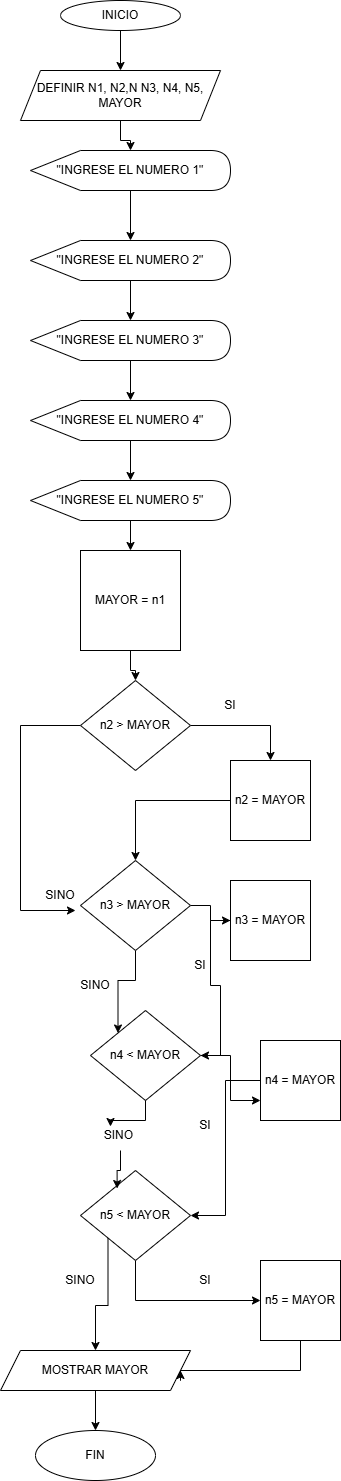

The diagram above was exported from draw.io. Its source (the exported page's mxGraphModel, read from the mxfile embedded in the PNG):
<mxGraphModel dx="774" dy="504" grid="1" gridSize="10" guides="1" tooltips="1" connect="1" arrows="1" fold="1" page="1" pageScale="1" pageWidth="850" pageHeight="1100" math="0" shadow="0">
  <root>
    <mxCell id="0" />
    <mxCell id="1" parent="0" />
    <mxCell id="PCGmMPUOOyWVV6zAjYRo-15" edge="1" parent="1" source="PCGmMPUOOyWVV6zAjYRo-1" style="edgeStyle=orthogonalEdgeStyle;rounded=0;orthogonalLoop=1;jettySize=auto;html=1;entryX=0.5;entryY=0;entryDx=0;entryDy=0;" target="PCGmMPUOOyWVV6zAjYRo-2">
      <mxGeometry relative="1" as="geometry" />
    </mxCell>
    <mxCell id="PCGmMPUOOyWVV6zAjYRo-1" parent="1" style="ellipse;whiteSpace=wrap;html=1;" value="INICIO" vertex="1">
      <mxGeometry height="30" width="120" x="310" y="10" as="geometry" />
    </mxCell>
    <mxCell id="PCGmMPUOOyWVV6zAjYRo-16" edge="1" parent="1" source="PCGmMPUOOyWVV6zAjYRo-2" style="edgeStyle=orthogonalEdgeStyle;rounded=0;orthogonalLoop=1;jettySize=auto;html=1;" target="PCGmMPUOOyWVV6zAjYRo-8" value="">
      <mxGeometry relative="1" as="geometry" />
    </mxCell>
    <mxCell id="PCGmMPUOOyWVV6zAjYRo-2" parent="1" style="shape=parallelogram;perimeter=parallelogramPerimeter;whiteSpace=wrap;html=1;fixedSize=1;" value="DEFINIR N1, N2,N N3, N4, N5, MAYOR" vertex="1">
      <mxGeometry height="50" width="200" x="270" y="80" as="geometry" />
    </mxCell>
    <mxCell id="PCGmMPUOOyWVV6zAjYRo-75" edge="1" parent="1" source="PCGmMPUOOyWVV6zAjYRo-4" style="edgeStyle=orthogonalEdgeStyle;rounded=0;orthogonalLoop=1;jettySize=auto;html=1;" target="PCGmMPUOOyWVV6zAjYRo-74" value="">
      <mxGeometry relative="1" as="geometry" />
    </mxCell>
    <mxCell id="PCGmMPUOOyWVV6zAjYRo-4" parent="1" style="shape=parallelogram;perimeter=parallelogramPerimeter;whiteSpace=wrap;html=1;fixedSize=1;" value="MOSTRAR MAYOR" vertex="1">
      <mxGeometry height="40" width="190" x="250" y="1360" as="geometry" />
    </mxCell>
    <mxCell id="PCGmMPUOOyWVV6zAjYRo-30" edge="1" parent="1" source="PCGmMPUOOyWVV6zAjYRo-7" style="edgeStyle=orthogonalEdgeStyle;rounded=0;orthogonalLoop=1;jettySize=auto;html=1;" target="PCGmMPUOOyWVV6zAjYRo-21" value="">
      <mxGeometry relative="1" as="geometry" />
    </mxCell>
    <mxCell id="PCGmMPUOOyWVV6zAjYRo-7" parent="1" style="whiteSpace=wrap;html=1;aspect=fixed;" value="MAYOR = n1" vertex="1">
      <mxGeometry height="100" width="100" x="330" y="560" as="geometry" />
    </mxCell>
    <mxCell id="PCGmMPUOOyWVV6zAjYRo-17" edge="1" parent="1" source="PCGmMPUOOyWVV6zAjYRo-8" style="edgeStyle=orthogonalEdgeStyle;rounded=0;orthogonalLoop=1;jettySize=auto;html=1;" target="PCGmMPUOOyWVV6zAjYRo-9" value="">
      <mxGeometry relative="1" as="geometry" />
    </mxCell>
    <mxCell id="PCGmMPUOOyWVV6zAjYRo-8" parent="1" style="shape=display;whiteSpace=wrap;html=1;" value="&quot;INGRESE EL NUMERO 1&quot;" vertex="1">
      <mxGeometry height="40" width="200" x="280" y="160" as="geometry" />
    </mxCell>
    <mxCell id="PCGmMPUOOyWVV6zAjYRo-18" edge="1" parent="1" source="PCGmMPUOOyWVV6zAjYRo-9" style="edgeStyle=orthogonalEdgeStyle;rounded=0;orthogonalLoop=1;jettySize=auto;html=1;" target="PCGmMPUOOyWVV6zAjYRo-10" value="">
      <mxGeometry relative="1" as="geometry" />
    </mxCell>
    <mxCell id="PCGmMPUOOyWVV6zAjYRo-9" parent="1" style="shape=display;whiteSpace=wrap;html=1;" value="&quot;INGRESE EL NUMERO 2&quot;" vertex="1">
      <mxGeometry height="40" width="200" x="280" y="250" as="geometry" />
    </mxCell>
    <mxCell id="PCGmMPUOOyWVV6zAjYRo-19" edge="1" parent="1" source="PCGmMPUOOyWVV6zAjYRo-10" style="edgeStyle=orthogonalEdgeStyle;rounded=0;orthogonalLoop=1;jettySize=auto;html=1;" target="PCGmMPUOOyWVV6zAjYRo-12" value="">
      <mxGeometry relative="1" as="geometry" />
    </mxCell>
    <mxCell id="PCGmMPUOOyWVV6zAjYRo-10" parent="1" style="shape=display;whiteSpace=wrap;html=1;" value="&quot;INGRESE EL NUMERO 3&quot;" vertex="1">
      <mxGeometry height="40" width="200" x="280" y="330" as="geometry" />
    </mxCell>
    <mxCell id="PCGmMPUOOyWVV6zAjYRo-20" edge="1" parent="1" source="PCGmMPUOOyWVV6zAjYRo-12" style="edgeStyle=orthogonalEdgeStyle;rounded=0;orthogonalLoop=1;jettySize=auto;html=1;" target="PCGmMPUOOyWVV6zAjYRo-13" value="">
      <mxGeometry relative="1" as="geometry" />
    </mxCell>
    <mxCell id="PCGmMPUOOyWVV6zAjYRo-12" parent="1" style="shape=display;whiteSpace=wrap;html=1;" value="&quot;INGRESE EL NUMERO 4&quot;" vertex="1">
      <mxGeometry height="40" width="200" x="280" y="410" as="geometry" />
    </mxCell>
    <mxCell id="PCGmMPUOOyWVV6zAjYRo-29" edge="1" parent="1" source="PCGmMPUOOyWVV6zAjYRo-13" style="edgeStyle=orthogonalEdgeStyle;rounded=0;orthogonalLoop=1;jettySize=auto;html=1;" target="PCGmMPUOOyWVV6zAjYRo-7" value="">
      <mxGeometry relative="1" as="geometry" />
    </mxCell>
    <mxCell id="PCGmMPUOOyWVV6zAjYRo-13" parent="1" style="shape=display;whiteSpace=wrap;html=1;" value="&quot;INGRESE EL NUMERO 5&quot;" vertex="1">
      <mxGeometry height="40" width="200" x="280" y="490" as="geometry" />
    </mxCell>
    <mxCell id="PCGmMPUOOyWVV6zAjYRo-42" edge="1" parent="1" source="PCGmMPUOOyWVV6zAjYRo-21" style="edgeStyle=orthogonalEdgeStyle;rounded=0;orthogonalLoop=1;jettySize=auto;html=1;entryX=0.5;entryY=0;entryDx=0;entryDy=0;" target="PCGmMPUOOyWVV6zAjYRo-41">
      <mxGeometry relative="1" as="geometry" />
    </mxCell>
    <mxCell id="jV4c54SyRfdOl2cuhFZO-1" edge="1" parent="1" source="PCGmMPUOOyWVV6zAjYRo-21" style="edgeStyle=orthogonalEdgeStyle;rounded=0;orthogonalLoop=1;jettySize=auto;html=1;entryX=0.75;entryY=1;entryDx=0;entryDy=0;" target="PCGmMPUOOyWVV6zAjYRo-52">
      <mxGeometry relative="1" as="geometry">
        <Array as="points">
          <mxPoint x="270" y="735" />
          <mxPoint x="270" y="920" />
        </Array>
        <mxPoint x="270" y="920" as="targetPoint" />
      </mxGeometry>
    </mxCell>
    <mxCell id="PCGmMPUOOyWVV6zAjYRo-21" parent="1" style="rhombus;whiteSpace=wrap;html=1;" value="n2 &amp;gt; MAYOR" vertex="1">
      <mxGeometry height="90" width="110" x="330" y="690" as="geometry" />
    </mxCell>
    <mxCell id="PCGmMPUOOyWVV6zAjYRo-48" edge="1" parent="1" source="PCGmMPUOOyWVV6zAjYRo-24" style="edgeStyle=orthogonalEdgeStyle;rounded=0;orthogonalLoop=1;jettySize=auto;html=1;" target="PCGmMPUOOyWVV6zAjYRo-47" value="">
      <mxGeometry relative="1" as="geometry" />
    </mxCell>
    <mxCell id="jV4c54SyRfdOl2cuhFZO-2" edge="1" parent="1" source="PCGmMPUOOyWVV6zAjYRo-24" style="edgeStyle=orthogonalEdgeStyle;rounded=0;orthogonalLoop=1;jettySize=auto;html=1;entryX=0;entryY=0;entryDx=0;entryDy=0;" target="PCGmMPUOOyWVV6zAjYRo-26">
      <mxGeometry relative="1" as="geometry" />
    </mxCell>
    <mxCell id="PCGmMPUOOyWVV6zAjYRo-24" parent="1" style="rhombus;whiteSpace=wrap;html=1;" value="n3 &amp;gt; MAYOR" vertex="1">
      <mxGeometry height="90" width="110" x="330" y="870" as="geometry" />
    </mxCell>
    <mxCell id="PCGmMPUOOyWVV6zAjYRo-57" edge="1" parent="1" source="PCGmMPUOOyWVV6zAjYRo-26" style="edgeStyle=orthogonalEdgeStyle;rounded=0;orthogonalLoop=1;jettySize=auto;html=1;entryX=0;entryY=0.75;entryDx=0;entryDy=0;" target="PCGmMPUOOyWVV6zAjYRo-54">
      <mxGeometry relative="1" as="geometry" />
    </mxCell>
    <mxCell id="PCGmMPUOOyWVV6zAjYRo-26" parent="1" style="rhombus;whiteSpace=wrap;html=1;" value="n4 &amp;lt; MAYOR" vertex="1">
      <mxGeometry height="90" width="110" x="340" y="1020" as="geometry" />
    </mxCell>
    <mxCell id="PCGmMPUOOyWVV6zAjYRo-68" edge="1" parent="1" source="PCGmMPUOOyWVV6zAjYRo-27" style="edgeStyle=orthogonalEdgeStyle;rounded=0;orthogonalLoop=1;jettySize=auto;html=1;exitX=0.5;exitY=1;exitDx=0;exitDy=0;entryX=0;entryY=0.5;entryDx=0;entryDy=0;" target="PCGmMPUOOyWVV6zAjYRo-67">
      <mxGeometry relative="1" as="geometry" />
    </mxCell>
    <mxCell id="jV4c54SyRfdOl2cuhFZO-6" edge="1" parent="1" source="PCGmMPUOOyWVV6zAjYRo-27" style="edgeStyle=orthogonalEdgeStyle;rounded=0;orthogonalLoop=1;jettySize=auto;html=1;exitX=0;exitY=1;exitDx=0;exitDy=0;entryX=0.5;entryY=0;entryDx=0;entryDy=0;" target="PCGmMPUOOyWVV6zAjYRo-4">
      <mxGeometry relative="1" as="geometry" />
    </mxCell>
    <mxCell id="PCGmMPUOOyWVV6zAjYRo-27" parent="1" style="rhombus;whiteSpace=wrap;html=1;" value="n5 &amp;lt; MAYOR" vertex="1">
      <mxGeometry height="90" width="110" x="330" y="1180" as="geometry" />
    </mxCell>
    <mxCell id="PCGmMPUOOyWVV6zAjYRo-31" parent="1" style="text;html=1;whiteSpace=wrap;strokeColor=none;fillColor=none;align=center;verticalAlign=middle;rounded=0;" value="SI" vertex="1">
      <mxGeometry height="30" width="60" x="450" y="700" as="geometry" />
    </mxCell>
    <mxCell id="PCGmMPUOOyWVV6zAjYRo-46" edge="1" parent="1" source="PCGmMPUOOyWVV6zAjYRo-41" style="edgeStyle=orthogonalEdgeStyle;rounded=0;orthogonalLoop=1;jettySize=auto;html=1;" target="PCGmMPUOOyWVV6zAjYRo-24">
      <mxGeometry relative="1" as="geometry" />
    </mxCell>
    <mxCell id="PCGmMPUOOyWVV6zAjYRo-41" parent="1" style="whiteSpace=wrap;html=1;aspect=fixed;" value="n2 = MAYOR" vertex="1">
      <mxGeometry height="80" width="80" x="480" y="770" as="geometry" />
    </mxCell>
    <mxCell id="PCGmMPUOOyWVV6zAjYRo-56" edge="1" parent="1" source="PCGmMPUOOyWVV6zAjYRo-47" style="edgeStyle=orthogonalEdgeStyle;rounded=0;orthogonalLoop=1;jettySize=auto;html=1;entryX=1;entryY=0.5;entryDx=0;entryDy=0;" target="PCGmMPUOOyWVV6zAjYRo-26">
      <mxGeometry relative="1" as="geometry" />
    </mxCell>
    <mxCell id="PCGmMPUOOyWVV6zAjYRo-47" parent="1" style="whiteSpace=wrap;html=1;aspect=fixed;" value="n3 = MAYOR" vertex="1">
      <mxGeometry height="80" width="80" x="480" y="890" as="geometry" />
    </mxCell>
    <mxCell id="PCGmMPUOOyWVV6zAjYRo-49" parent="1" style="text;html=1;whiteSpace=wrap;strokeColor=none;fillColor=none;align=center;verticalAlign=middle;rounded=0;" value="SI" vertex="1">
      <mxGeometry height="30" width="60" x="420" y="960" as="geometry" />
    </mxCell>
    <mxCell id="PCGmMPUOOyWVV6zAjYRo-52" parent="1" style="text;html=1;whiteSpace=wrap;strokeColor=none;fillColor=none;align=center;verticalAlign=middle;rounded=0;" value="SINO" vertex="1">
      <mxGeometry height="30" width="60" x="280" y="890" as="geometry" />
    </mxCell>
    <mxCell id="PCGmMPUOOyWVV6zAjYRo-61" edge="1" parent="1" source="PCGmMPUOOyWVV6zAjYRo-54" style="edgeStyle=orthogonalEdgeStyle;rounded=0;orthogonalLoop=1;jettySize=auto;html=1;entryX=1;entryY=0.5;entryDx=0;entryDy=0;" target="PCGmMPUOOyWVV6zAjYRo-27">
      <mxGeometry relative="1" as="geometry" />
    </mxCell>
    <mxCell id="PCGmMPUOOyWVV6zAjYRo-54" parent="1" style="whiteSpace=wrap;html=1;aspect=fixed;" value="n4 = MAYOR" vertex="1">
      <mxGeometry height="80" width="80" x="510" y="1050" as="geometry" />
    </mxCell>
    <mxCell id="PCGmMPUOOyWVV6zAjYRo-60" parent="1" style="text;html=1;whiteSpace=wrap;strokeColor=none;fillColor=none;align=center;verticalAlign=middle;rounded=0;" value="SINO" vertex="1">
      <mxGeometry height="30" width="60" x="315" y="980" as="geometry" />
    </mxCell>
    <mxCell id="PCGmMPUOOyWVV6zAjYRo-62" parent="1" style="text;html=1;whiteSpace=wrap;strokeColor=none;fillColor=none;align=center;verticalAlign=middle;rounded=0;" value="SI" vertex="1">
      <mxGeometry height="30" width="60" x="425" y="1120" as="geometry" />
    </mxCell>
    <mxCell id="jV4c54SyRfdOl2cuhFZO-5" edge="1" parent="1" source="PCGmMPUOOyWVV6zAjYRo-67" style="edgeStyle=orthogonalEdgeStyle;rounded=0;orthogonalLoop=1;jettySize=auto;html=1;">
      <mxGeometry relative="1" as="geometry">
        <Array as="points">
          <mxPoint x="550" y="1380" />
          <mxPoint x="430" y="1380" />
          <mxPoint x="430" y="1390" />
        </Array>
        <mxPoint x="430" y="1380" as="targetPoint" />
      </mxGeometry>
    </mxCell>
    <mxCell id="PCGmMPUOOyWVV6zAjYRo-67" parent="1" style="whiteSpace=wrap;html=1;aspect=fixed;" value="n5 = MAYOR" vertex="1">
      <mxGeometry height="80" width="80" x="510" y="1270" as="geometry" />
    </mxCell>
    <mxCell id="PCGmMPUOOyWVV6zAjYRo-69" parent="1" style="text;html=1;whiteSpace=wrap;strokeColor=none;fillColor=none;align=center;verticalAlign=middle;rounded=0;" value="SI" vertex="1">
      <mxGeometry height="30" width="60" x="425" y="1275" as="geometry" />
    </mxCell>
    <mxCell id="PCGmMPUOOyWVV6zAjYRo-74" parent="1" style="ellipse;whiteSpace=wrap;html=1;" value="FIN" vertex="1">
      <mxGeometry height="50" width="120" x="285" y="1440" as="geometry" />
    </mxCell>
    <mxCell id="jV4c54SyRfdOl2cuhFZO-3" edge="1" parent="1" source="PCGmMPUOOyWVV6zAjYRo-40" style="edgeStyle=orthogonalEdgeStyle;rounded=0;orthogonalLoop=1;jettySize=auto;html=1;entryX=0.333;entryY=0.2;entryDx=0;entryDy=0;entryPerimeter=0;" target="PCGmMPUOOyWVV6zAjYRo-27">
      <mxGeometry relative="1" as="geometry" />
    </mxCell>
    <mxCell id="jV4c54SyRfdOl2cuhFZO-4" edge="1" parent="1" source="PCGmMPUOOyWVV6zAjYRo-26" style="edgeStyle=orthogonalEdgeStyle;rounded=0;orthogonalLoop=1;jettySize=auto;html=1;entryX=0.333;entryY=0.2;entryDx=0;entryDy=0;entryPerimeter=0;" target="PCGmMPUOOyWVV6zAjYRo-40" value="">
      <mxGeometry relative="1" as="geometry">
        <mxPoint x="395" y="1110" as="sourcePoint" />
        <mxPoint x="367" y="1198" as="targetPoint" />
      </mxGeometry>
    </mxCell>
    <mxCell id="PCGmMPUOOyWVV6zAjYRo-40" parent="1" style="text;html=1;whiteSpace=wrap;strokeColor=none;fillColor=none;align=center;verticalAlign=middle;rounded=0;" value="SINO&amp;nbsp;" vertex="1">
      <mxGeometry height="30" width="60" x="340" y="1130" as="geometry" />
    </mxCell>
    <mxCell id="jV4c54SyRfdOl2cuhFZO-7" parent="1" style="text;html=1;whiteSpace=wrap;strokeColor=none;fillColor=none;align=center;verticalAlign=middle;rounded=0;" value="SINO" vertex="1">
      <mxGeometry height="30" width="60" x="300" y="1275" as="geometry" />
    </mxCell>
  </root>
</mxGraphModel>